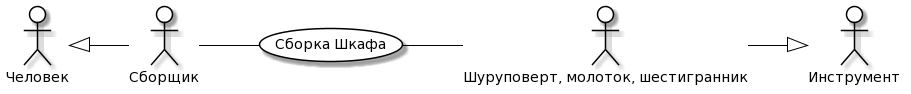

The diagram above was rendered by PlantUML. Its source (embedded in the PNG):
@startuml
skinparam actor {
  BackgroundColor White
  ArrowColor Black
  BorderColor Black
}
skinparam usecase {
  BackgroundColor White
  ArrowColor Black
  BorderColor Black
}
left to right direction
actor P0 as "Человек"
actor S0 as "Инструмент"
actor P as "Сборщик"
actor S as "Шуруповерт, молоток, шестигранник"
usecase A as "Сборка Шкафа"
P -- (A)
(A) -- S
P0 <|-- P
S --|> S0
@enduml